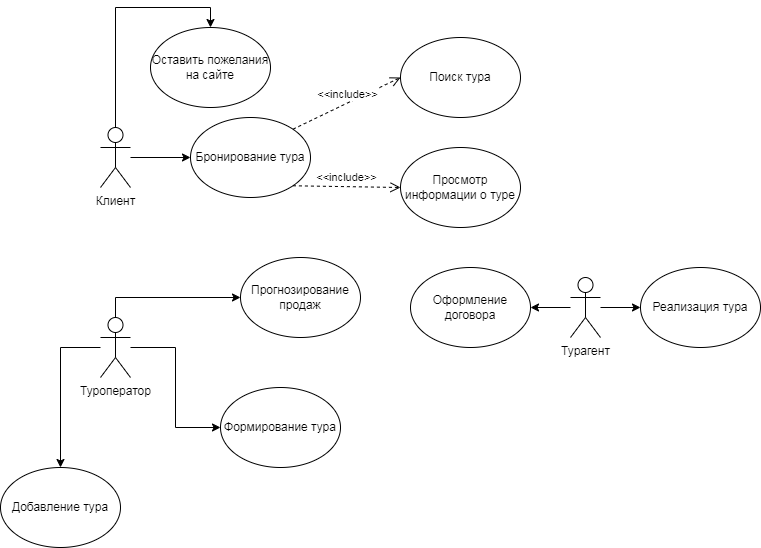

The diagram above was exported from draw.io. Its source (the exported page's mxGraphModel, read from the mxfile embedded in the PNG):
<mxGraphModel dx="1689" dy="1562" grid="1" gridSize="10" guides="1" tooltips="1" connect="1" arrows="1" fold="1" page="1" pageScale="1" pageWidth="827" pageHeight="1169" math="0" shadow="0">
  <root>
    <mxCell id="0" />
    <mxCell id="1" parent="0" />
    <mxCell id="W4yuPcx92QF661D9phkk-1" value="Поиск тура" style="ellipse;whiteSpace=wrap;html=1;" vertex="1" parent="1">
      <mxGeometry x="320" y="-80" width="120" height="80" as="geometry" />
    </mxCell>
    <mxCell id="W4yuPcx92QF661D9phkk-2" value="Просмотр информации о туре" style="ellipse;whiteSpace=wrap;html=1;" vertex="1" parent="1">
      <mxGeometry x="320" y="30" width="120" height="80" as="geometry" />
    </mxCell>
    <mxCell id="W4yuPcx92QF661D9phkk-3" value="Бронирование тура" style="ellipse;whiteSpace=wrap;html=1;" vertex="1" parent="1">
      <mxGeometry x="110" width="120" height="80" as="geometry" />
    </mxCell>
    <mxCell id="W4yuPcx92QF661D9phkk-4" value="Оставить пожелания на сайте" style="ellipse;whiteSpace=wrap;html=1;" vertex="1" parent="1">
      <mxGeometry x="70" y="-90" width="120" height="80" as="geometry" />
    </mxCell>
    <mxCell id="W4yuPcx92QF661D9phkk-5" value="Формирование тура" style="ellipse;whiteSpace=wrap;html=1;" vertex="1" parent="1">
      <mxGeometry x="140" y="270" width="120" height="80" as="geometry" />
    </mxCell>
    <mxCell id="W4yuPcx92QF661D9phkk-6" value="Добавление тура" style="ellipse;whiteSpace=wrap;html=1;" vertex="1" parent="1">
      <mxGeometry x="-80" y="350" width="120" height="80" as="geometry" />
    </mxCell>
    <mxCell id="W4yuPcx92QF661D9phkk-7" value="Прогнозирование продаж" style="ellipse;whiteSpace=wrap;html=1;" vertex="1" parent="1">
      <mxGeometry x="160" y="140" width="120" height="80" as="geometry" />
    </mxCell>
    <mxCell id="W4yuPcx92QF661D9phkk-8" value="Реализация тура" style="ellipse;whiteSpace=wrap;html=1;" vertex="1" parent="1">
      <mxGeometry x="560" y="150" width="120" height="80" as="geometry" />
    </mxCell>
    <mxCell id="W4yuPcx92QF661D9phkk-9" value="Оформление договора" style="ellipse;whiteSpace=wrap;html=1;" vertex="1" parent="1">
      <mxGeometry x="330" y="150" width="120" height="80" as="geometry" />
    </mxCell>
    <mxCell id="W4yuPcx92QF661D9phkk-34" style="edgeStyle=orthogonalEdgeStyle;rounded=0;orthogonalLoop=1;jettySize=auto;html=1;entryX=0.5;entryY=0;entryDx=0;entryDy=0;exitX=0.5;exitY=0;exitDx=0;exitDy=0;exitPerimeter=0;" edge="1" parent="1" source="W4yuPcx92QF661D9phkk-11" target="W4yuPcx92QF661D9phkk-4">
      <mxGeometry relative="1" as="geometry" />
    </mxCell>
    <mxCell id="W4yuPcx92QF661D9phkk-42" style="edgeStyle=orthogonalEdgeStyle;rounded=0;orthogonalLoop=1;jettySize=auto;html=1;entryX=0;entryY=0.5;entryDx=0;entryDy=0;" edge="1" parent="1" source="W4yuPcx92QF661D9phkk-11" target="W4yuPcx92QF661D9phkk-3">
      <mxGeometry relative="1" as="geometry" />
    </mxCell>
    <mxCell id="W4yuPcx92QF661D9phkk-11" value="Клиент" style="shape=umlActor;verticalLabelPosition=bottom;verticalAlign=top;html=1;outlineConnect=0;" vertex="1" parent="1">
      <mxGeometry x="20" y="10" width="30" height="60" as="geometry" />
    </mxCell>
    <mxCell id="W4yuPcx92QF661D9phkk-24" style="edgeStyle=orthogonalEdgeStyle;rounded=0;orthogonalLoop=1;jettySize=auto;html=1;entryX=0;entryY=0.5;entryDx=0;entryDy=0;" edge="1" parent="1" source="W4yuPcx92QF661D9phkk-12" target="W4yuPcx92QF661D9phkk-5">
      <mxGeometry relative="1" as="geometry" />
    </mxCell>
    <mxCell id="W4yuPcx92QF661D9phkk-31" style="edgeStyle=orthogonalEdgeStyle;rounded=0;orthogonalLoop=1;jettySize=auto;html=1;" edge="1" parent="1" source="W4yuPcx92QF661D9phkk-12" target="W4yuPcx92QF661D9phkk-6">
      <mxGeometry relative="1" as="geometry">
        <Array as="points">
          <mxPoint x="-20" y="230" />
        </Array>
      </mxGeometry>
    </mxCell>
    <mxCell id="W4yuPcx92QF661D9phkk-32" style="edgeStyle=orthogonalEdgeStyle;rounded=0;orthogonalLoop=1;jettySize=auto;html=1;entryX=0;entryY=0.5;entryDx=0;entryDy=0;exitX=0.5;exitY=0;exitDx=0;exitDy=0;exitPerimeter=0;" edge="1" parent="1" source="W4yuPcx92QF661D9phkk-12" target="W4yuPcx92QF661D9phkk-7">
      <mxGeometry relative="1" as="geometry">
        <mxPoint x="60" y="230" as="sourcePoint" />
      </mxGeometry>
    </mxCell>
    <mxCell id="W4yuPcx92QF661D9phkk-12" value="Туроператор" style="shape=umlActor;verticalLabelPosition=bottom;verticalAlign=top;html=1;outlineConnect=0;" vertex="1" parent="1">
      <mxGeometry x="20" y="200" width="30" height="60" as="geometry" />
    </mxCell>
    <mxCell id="W4yuPcx92QF661D9phkk-26" style="edgeStyle=orthogonalEdgeStyle;rounded=0;orthogonalLoop=1;jettySize=auto;html=1;entryX=0;entryY=0.5;entryDx=0;entryDy=0;" edge="1" parent="1" source="W4yuPcx92QF661D9phkk-13" target="W4yuPcx92QF661D9phkk-8">
      <mxGeometry relative="1" as="geometry" />
    </mxCell>
    <mxCell id="W4yuPcx92QF661D9phkk-40" value="" style="edgeStyle=orthogonalEdgeStyle;rounded=0;orthogonalLoop=1;jettySize=auto;html=1;" edge="1" parent="1" source="W4yuPcx92QF661D9phkk-13" target="W4yuPcx92QF661D9phkk-9">
      <mxGeometry relative="1" as="geometry" />
    </mxCell>
    <mxCell id="W4yuPcx92QF661D9phkk-13" value="Турагент" style="shape=umlActor;verticalLabelPosition=bottom;verticalAlign=top;html=1;outlineConnect=0;" vertex="1" parent="1">
      <mxGeometry x="490" y="160" width="30" height="60" as="geometry" />
    </mxCell>
    <mxCell id="W4yuPcx92QF661D9phkk-20" value="&amp;lt;&amp;lt;include&amp;gt;&amp;gt;" style="html=1;verticalAlign=bottom;endArrow=open;dashed=1;endSize=8;rounded=0;entryX=0;entryY=0.5;entryDx=0;entryDy=0;exitX=1;exitY=1;exitDx=0;exitDy=0;" edge="1" parent="1" source="W4yuPcx92QF661D9phkk-3" target="W4yuPcx92QF661D9phkk-2">
      <mxGeometry relative="1" as="geometry">
        <mxPoint x="340" y="20" as="sourcePoint" />
        <mxPoint x="340" y="100" as="targetPoint" />
      </mxGeometry>
    </mxCell>
    <mxCell id="W4yuPcx92QF661D9phkk-43" value="&amp;lt;&amp;lt;include&amp;gt;&amp;gt;" style="html=1;verticalAlign=bottom;endArrow=open;dashed=1;endSize=8;rounded=0;exitX=1;exitY=0;exitDx=0;exitDy=0;entryX=0;entryY=0.5;entryDx=0;entryDy=0;" edge="1" parent="1" source="W4yuPcx92QF661D9phkk-3" target="W4yuPcx92QF661D9phkk-1">
      <mxGeometry relative="1" as="geometry">
        <mxPoint x="330" y="10" as="sourcePoint" />
        <mxPoint x="330" y="30" as="targetPoint" />
      </mxGeometry>
    </mxCell>
  </root>
</mxGraphModel>